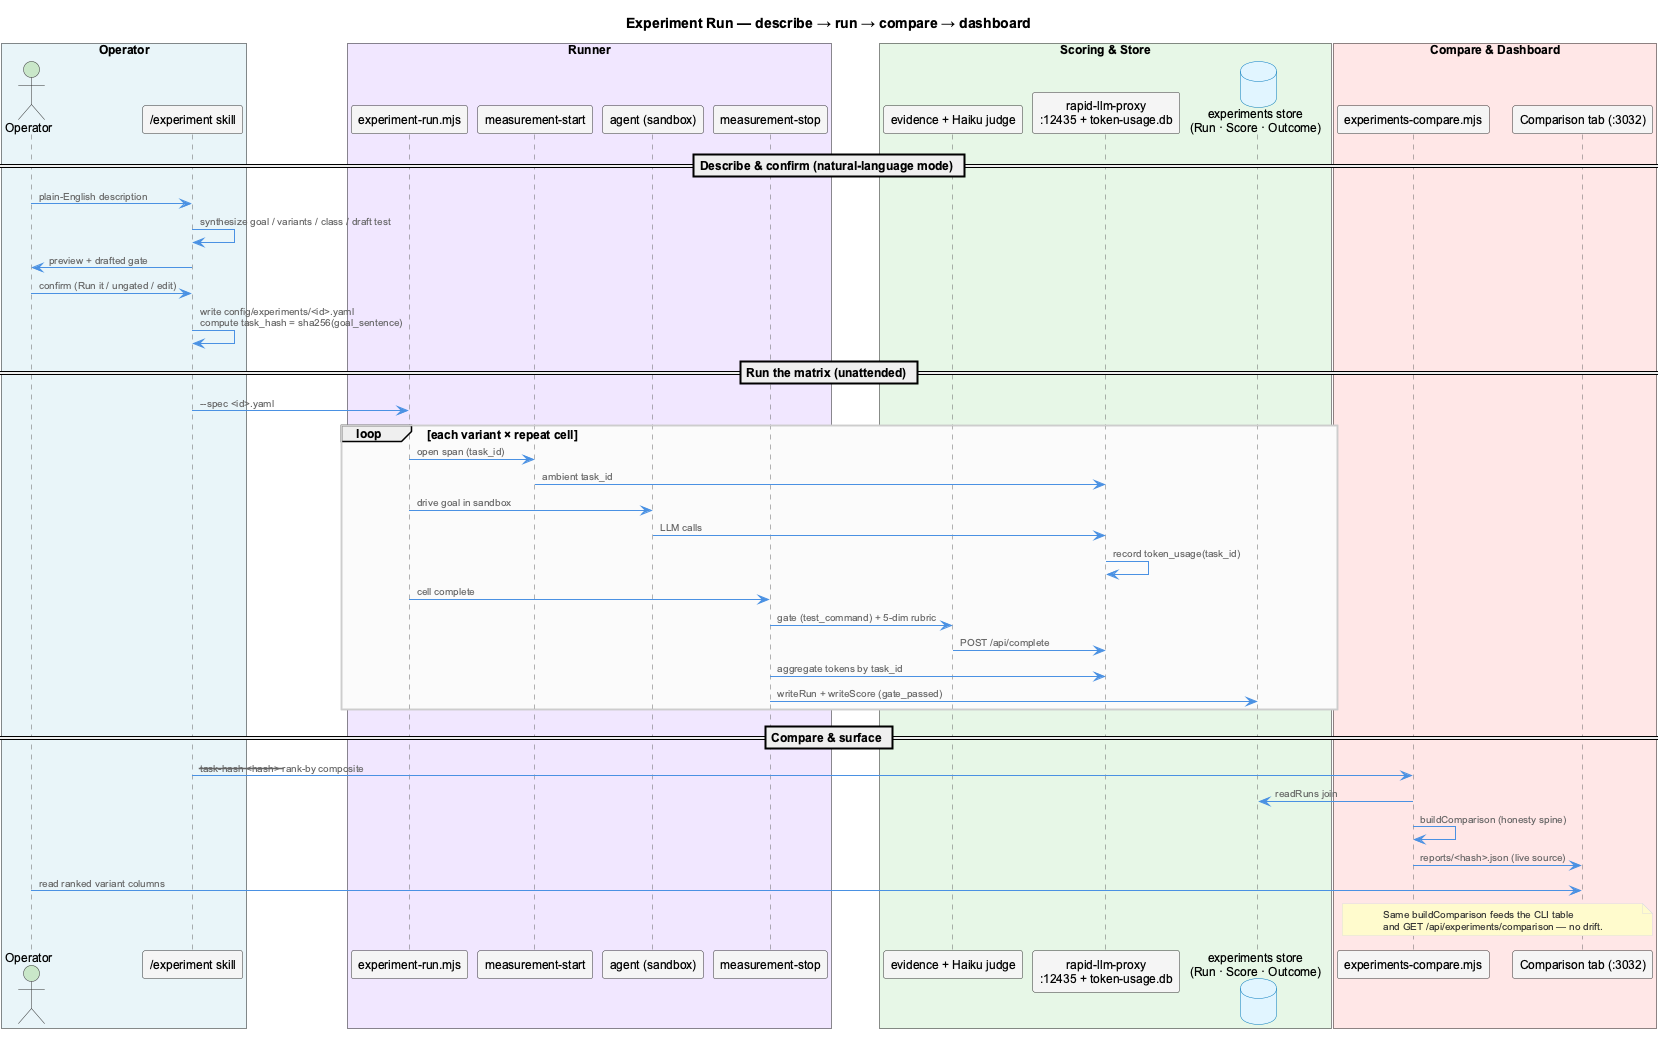

The diagram above was rendered by PlantUML. Its source (embedded in the PNG):
@startuml experiment-run-sequence
!include _standard-style.puml

title Experiment Run — describe → run → compare → dashboard

box "Operator" #E8F4F8
    actor "Operator" as op
    participant "/experiment skill" as skill
end box

box "Runner" #F0E6FF
    participant "experiment-run.mjs" as runner
    participant "measurement-start" as mstart
    participant "agent (sandbox)" as agent
    participant "measurement-stop" as mstop
end box

box "Scoring & Store" #E6F7E6
    participant "evidence + Haiku judge" as judge
    participant "rapid-llm-proxy\n:12435 + token-usage.db" as proxy
    database "experiments store\n(Run · Score · Outcome)" as store
end box

box "Compare & Dashboard" #FFE6E6
    participant "experiments-compare.mjs" as compare
    participant "Comparison tab (:3032)" as dash
end box

== Describe & confirm (natural-language mode) ==
op -> skill: plain-English description
skill -> skill: synthesize goal / variants / class / draft test
skill -> op: preview + drafted gate
op -> skill: confirm (Run it / ungated / edit)
skill -> skill: write config/experiments/<id>.yaml\ncompute task_hash = sha256(goal_sentence)

== Run the matrix (unattended) ==
skill -> runner: --spec <id>.yaml
loop each variant × repeat cell
    runner -> mstart: open span (task_id)
    mstart -> proxy: ambient task_id
    runner -> agent: drive goal in sandbox
    agent -> proxy: LLM calls
    proxy -> proxy: record token_usage(task_id)
    runner -> mstop: cell complete
    mstop -> judge: gate (test_command) + 5-dim rubric
    judge -> proxy: POST /api/complete
    mstop -> proxy: aggregate tokens by task_id
    mstop -> store: writeRun + writeScore (gate_passed)
end

== Compare & surface ==
skill -> compare: --task-hash <hash> --rank-by composite
compare -> store: readRuns join
compare -> compare: buildComparison (honesty spine)
compare -> dash: reports/<hash>.json (live source)
op -> dash: read ranked variant columns

note over compare,dash
  Same buildComparison feeds the CLI table
  and GET /api/experiments/comparison — no drift.
end note

@enduml